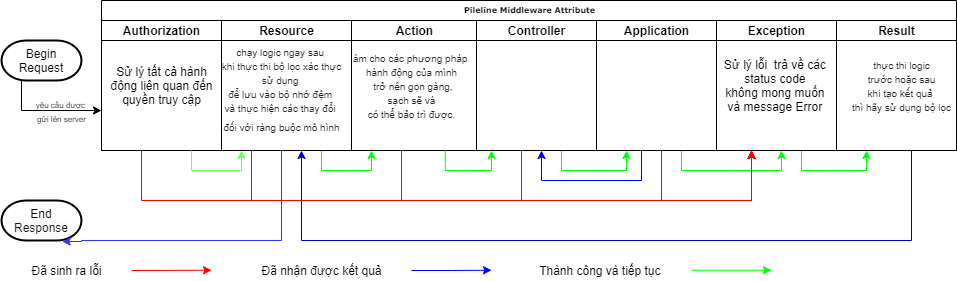

The diagram above was exported from draw.io. Its source (the exported page's mxGraphModel, read from the mxfile embedded in the PNG):
<mxGraphModel dx="1108" dy="550" grid="1" gridSize="10" guides="1" tooltips="1" connect="1" arrows="1" fold="1" page="1" pageScale="1" pageWidth="1100" pageHeight="850" background="#ffffff" math="0" shadow="0">
  <root>
    <mxCell id="0" />
    <mxCell id="1" parent="0" />
    <mxCell id="77e6c97f196da883-1" value="Pileline Middleware Attribute" style="swimlane;html=1;childLayout=stackLayout;startSize=20;rounded=0;shadow=0;labelBackgroundColor=none;strokeWidth=1;fontFamily=Verdana;fontSize=8;align=center;" parent="1" vertex="1">
      <mxGeometry x="120" y="40" width="855" height="150" as="geometry">
        <mxRectangle x="70" y="40" width="160" height="20" as="alternateBounds" />
      </mxGeometry>
    </mxCell>
    <mxCell id="77e6c97f196da883-2" value="Authorization" style="swimlane;html=1;startSize=20;" parent="77e6c97f196da883-1" vertex="1">
      <mxGeometry y="20" width="120" height="130" as="geometry">
        <mxRectangle y="20" width="30" height="130" as="alternateBounds" />
      </mxGeometry>
    </mxCell>
    <mxCell id="sSjYZjlQn98mD_e0uDJg-35" value="&lt;span&gt;Sử lý tất cả hành&lt;/span&gt;&lt;br&gt;&lt;span&gt;động liên quan đến&lt;/span&gt;&lt;br&gt;&lt;span&gt;quyền truy cập&lt;/span&gt;" style="text;html=1;align=center;verticalAlign=middle;resizable=0;points=[];autosize=1;strokeColor=none;" vertex="1" parent="77e6c97f196da883-2">
      <mxGeometry y="40" width="120" height="50" as="geometry" />
    </mxCell>
    <mxCell id="77e6c97f196da883-3" value="Resource" style="swimlane;html=1;startSize=20;" parent="77e6c97f196da883-1" vertex="1">
      <mxGeometry x="120" y="20" width="130" height="130" as="geometry" />
    </mxCell>
    <mxCell id="sSjYZjlQn98mD_e0uDJg-69" value="&lt;font style=&quot;font-size: 10px&quot;&gt;&lt;span style=&quot;color: rgb(37 , 37 , 37) ; font-family: &amp;#34;roboto&amp;#34; , &amp;#34;arial&amp;#34; , sans-serif&quot;&gt;chạy logic ngay sau &lt;br&gt;khi thực thi bộ lọc xác thực&lt;br&gt;&lt;/span&gt;&lt;span style=&quot;color: rgb(37 , 37 , 37) ; font-family: &amp;#34;roboto&amp;#34; , &amp;#34;arial&amp;#34; , sans-serif&quot;&gt;sử dụng &lt;br&gt;để lưu vào bộ nhớ đệm &lt;br&gt;và thực hiện các thay đổi &lt;br&gt;đối với ràng buộc mô hình&lt;/span&gt;&lt;/font&gt;&lt;span style=&quot;color: rgb(37 , 37 , 37) ; font-family: &amp;#34;roboto&amp;#34; , &amp;#34;arial&amp;#34; , sans-serif ; font-size: 18px&quot;&gt;&lt;br&gt;&lt;/span&gt;" style="text;html=1;align=center;verticalAlign=middle;resizable=0;points=[];autosize=1;strokeColor=none;" vertex="1" parent="77e6c97f196da883-3">
      <mxGeometry x="-10" y="20" width="140" height="100" as="geometry" />
    </mxCell>
    <mxCell id="77e6c97f196da883-4" value="Action" style="swimlane;html=1;startSize=20;" parent="77e6c97f196da883-1" vertex="1">
      <mxGeometry x="250" y="20" width="125" height="130" as="geometry" />
    </mxCell>
    <mxCell id="sSjYZjlQn98mD_e0uDJg-70" value="&lt;span style=&quot;color: rgb(37 , 37 , 37) ; font-family: &amp;#34;roboto&amp;#34; , &amp;#34;arial&amp;#34; , sans-serif&quot;&gt;&lt;font style=&quot;font-size: 10px&quot;&gt;àm cho các phương pháp &lt;br&gt;hành động của mình&lt;br&gt;&amp;nbsp;trở nên gọn gàng,&lt;br&gt;&amp;nbsp;sạch sẽ và &lt;br&gt;có thể bảo trì được.&lt;/font&gt;&lt;/span&gt;" style="text;html=1;align=center;verticalAlign=middle;resizable=0;points=[];autosize=1;strokeColor=none;" vertex="1" parent="77e6c97f196da883-4">
      <mxGeometry x="-5" y="25" width="130" height="80" as="geometry" />
    </mxCell>
    <mxCell id="sSjYZjlQn98mD_e0uDJg-44" style="edgeStyle=orthogonalEdgeStyle;rounded=0;orthogonalLoop=1;jettySize=auto;html=1;exitX=0.5;exitY=1;exitDx=0;exitDy=0;strokeColor=#FF0000;" edge="1" parent="77e6c97f196da883-1" source="77e6c97f196da883-5">
      <mxGeometry relative="1" as="geometry">
        <mxPoint x="400" y="150" as="sourcePoint" />
        <mxPoint x="650" y="150" as="targetPoint" />
        <Array as="points">
          <mxPoint x="420" y="200" />
          <mxPoint x="650" y="200" />
        </Array>
      </mxGeometry>
    </mxCell>
    <mxCell id="77e6c97f196da883-5" value="Controller" style="swimlane;html=1;startSize=20;" parent="77e6c97f196da883-1" vertex="1">
      <mxGeometry x="375" y="20" width="120" height="130" as="geometry" />
    </mxCell>
    <mxCell id="sSjYZjlQn98mD_e0uDJg-4" value="Application" style="swimlane;html=1;startSize=20;" vertex="1" parent="77e6c97f196da883-1">
      <mxGeometry x="495" y="20" width="120" height="130" as="geometry" />
    </mxCell>
    <mxCell id="sSjYZjlQn98mD_e0uDJg-46" style="edgeStyle=orthogonalEdgeStyle;rounded=0;orthogonalLoop=1;jettySize=auto;html=1;entryX=0.25;entryY=1;entryDx=0;entryDy=0;strokeColor=#00FF00;" edge="1" parent="77e6c97f196da883-1" source="77e6c97f196da883-6" target="77e6c97f196da883-7">
      <mxGeometry relative="1" as="geometry">
        <Array as="points">
          <mxPoint x="700" y="170" />
          <mxPoint x="765" y="170" />
        </Array>
      </mxGeometry>
    </mxCell>
    <mxCell id="77e6c97f196da883-6" value="Exception" style="swimlane;html=1;startSize=20;" parent="77e6c97f196da883-1" vertex="1">
      <mxGeometry x="615" y="20" width="120" height="130" as="geometry" />
    </mxCell>
    <mxCell id="sSjYZjlQn98mD_e0uDJg-50" value="Sử lý lỗi&amp;nbsp; trả về các &lt;br&gt;status code &lt;br&gt;không mong muốn &lt;br&gt;và message Error&amp;nbsp;" style="text;html=1;align=center;verticalAlign=middle;resizable=0;points=[];autosize=1;strokeColor=none;" vertex="1" parent="77e6c97f196da883-6">
      <mxGeometry y="35" width="120" height="60" as="geometry" />
    </mxCell>
    <mxCell id="77e6c97f196da883-7" value="Result" style="swimlane;html=1;startSize=20;" parent="77e6c97f196da883-1" vertex="1">
      <mxGeometry x="735" y="20" width="120" height="130" as="geometry" />
    </mxCell>
    <mxCell id="sSjYZjlQn98mD_e0uDJg-71" value="&lt;span style=&quot;color: rgb(37 , 37 , 37) ; font-family: &amp;#34;roboto&amp;#34; , &amp;#34;arial&amp;#34; , sans-serif&quot;&gt;&lt;font style=&quot;font-size: 10px&quot;&gt;thực thi logic&lt;br&gt;&amp;nbsp;trước hoặc sau &lt;br&gt;khi tạo kết quả &lt;br&gt;thì hãy sử dụng bộ lọc&lt;/font&gt;&lt;/span&gt;" style="text;html=1;align=center;verticalAlign=middle;resizable=0;points=[];autosize=1;strokeColor=none;" vertex="1" parent="77e6c97f196da883-7">
      <mxGeometry x="10" y="30" width="110" height="70" as="geometry" />
    </mxCell>
    <mxCell id="sSjYZjlQn98mD_e0uDJg-39" style="edgeStyle=orthogonalEdgeStyle;rounded=0;orthogonalLoop=1;jettySize=auto;html=1;strokeColor=#66FF66;" edge="1" parent="77e6c97f196da883-1" source="77e6c97f196da883-2">
      <mxGeometry relative="1" as="geometry">
        <mxPoint x="140" y="150" as="targetPoint" />
        <Array as="points">
          <mxPoint x="90" y="170" />
          <mxPoint x="140" y="170" />
        </Array>
      </mxGeometry>
    </mxCell>
    <mxCell id="sSjYZjlQn98mD_e0uDJg-45" style="edgeStyle=orthogonalEdgeStyle;rounded=0;orthogonalLoop=1;jettySize=auto;html=1;strokeColor=#0000FF;" edge="1" parent="77e6c97f196da883-1">
      <mxGeometry relative="1" as="geometry">
        <mxPoint x="440" y="150" as="targetPoint" />
        <mxPoint x="540" y="150" as="sourcePoint" />
        <Array as="points">
          <mxPoint x="540" y="180" />
          <mxPoint x="440" y="180" />
        </Array>
      </mxGeometry>
    </mxCell>
    <mxCell id="sSjYZjlQn98mD_e0uDJg-54" style="edgeStyle=orthogonalEdgeStyle;rounded=0;orthogonalLoop=1;jettySize=auto;html=1;strokeColor=#FF0000;fillColor=#FF0D05;" edge="1" parent="77e6c97f196da883-1" source="sSjYZjlQn98mD_e0uDJg-4">
      <mxGeometry relative="1" as="geometry">
        <mxPoint x="650" y="150" as="targetPoint" />
        <Array as="points">
          <mxPoint x="560" y="200" />
          <mxPoint x="650" y="200" />
        </Array>
      </mxGeometry>
    </mxCell>
    <mxCell id="sSjYZjlQn98mD_e0uDJg-13" value="" style="edgeStyle=orthogonalEdgeStyle;rounded=0;orthogonalLoop=1;jettySize=auto;html=1;" edge="1" parent="1" source="sSjYZjlQn98mD_e0uDJg-1">
      <mxGeometry relative="1" as="geometry">
        <mxPoint x="120" y="150" as="targetPoint" />
        <Array as="points">
          <mxPoint x="40" y="150" />
        </Array>
      </mxGeometry>
    </mxCell>
    <mxCell id="sSjYZjlQn98mD_e0uDJg-1" value="Begin&lt;br&gt;Request" style="strokeWidth=2;html=1;shape=mxgraph.flowchart.terminator;whiteSpace=wrap;" vertex="1" parent="1">
      <mxGeometry x="20" y="80" width="80" height="40" as="geometry" />
    </mxCell>
    <mxCell id="sSjYZjlQn98mD_e0uDJg-31" value="&lt;font style=&quot;font-size: 8px&quot;&gt;yêu cầu được &lt;br&gt;gửi lên server&lt;/font&gt;" style="text;html=1;align=center;verticalAlign=middle;resizable=0;points=[];autosize=1;strokeColor=none;" vertex="1" parent="1">
      <mxGeometry x="50" y="130" width="60" height="40" as="geometry" />
    </mxCell>
    <mxCell id="sSjYZjlQn98mD_e0uDJg-33" value="&lt;font style=&quot;font-size: 12px&quot;&gt;End&lt;br&gt;&lt;span style=&quot;color: rgb(23 , 23 , 23) ; background-color: rgb(250 , 250 , 250)&quot;&gt;Response&lt;/span&gt;&lt;/font&gt;" style="strokeWidth=2;html=1;shape=mxgraph.flowchart.terminator;whiteSpace=wrap;" vertex="1" parent="1">
      <mxGeometry x="20" y="240" width="80" height="40" as="geometry" />
    </mxCell>
    <mxCell id="sSjYZjlQn98mD_e0uDJg-41" style="edgeStyle=orthogonalEdgeStyle;rounded=0;orthogonalLoop=1;jettySize=auto;html=1;strokeColor=#00FF00;" edge="1" parent="1">
      <mxGeometry relative="1" as="geometry">
        <mxPoint x="390" y="190" as="targetPoint" />
        <mxPoint x="340" y="190" as="sourcePoint" />
        <Array as="points">
          <mxPoint x="340" y="210" />
          <mxPoint x="390" y="210" />
          <mxPoint x="390" y="190" />
        </Array>
      </mxGeometry>
    </mxCell>
    <mxCell id="sSjYZjlQn98mD_e0uDJg-42" style="edgeStyle=orthogonalEdgeStyle;rounded=0;orthogonalLoop=1;jettySize=auto;html=1;exitX=0.75;exitY=1;exitDx=0;exitDy=0;strokeColor=#00FF00;" edge="1" parent="1" source="77e6c97f196da883-4">
      <mxGeometry relative="1" as="geometry">
        <mxPoint x="510" y="190" as="targetPoint" />
        <Array as="points">
          <mxPoint x="464" y="210" />
          <mxPoint x="510" y="210" />
        </Array>
      </mxGeometry>
    </mxCell>
    <mxCell id="sSjYZjlQn98mD_e0uDJg-43" style="edgeStyle=orthogonalEdgeStyle;rounded=0;orthogonalLoop=1;jettySize=auto;html=1;entryX=0.25;entryY=1;entryDx=0;entryDy=0;strokeColor=#00FF00;" edge="1" parent="1" target="sSjYZjlQn98mD_e0uDJg-4">
      <mxGeometry relative="1" as="geometry">
        <mxPoint x="640" y="190" as="targetPoint" />
        <mxPoint x="580" y="190" as="sourcePoint" />
        <Array as="points">
          <mxPoint x="580" y="210" />
          <mxPoint x="645" y="210" />
        </Array>
      </mxGeometry>
    </mxCell>
    <mxCell id="sSjYZjlQn98mD_e0uDJg-48" style="edgeStyle=orthogonalEdgeStyle;rounded=0;orthogonalLoop=1;jettySize=auto;html=1;strokeColor=#0000CC;" edge="1" parent="1" source="77e6c97f196da883-7">
      <mxGeometry relative="1" as="geometry">
        <mxPoint x="320" y="190" as="targetPoint" />
        <Array as="points">
          <mxPoint x="930" y="280" />
          <mxPoint x="320" y="280" />
          <mxPoint x="320" y="190" />
        </Array>
      </mxGeometry>
    </mxCell>
    <mxCell id="sSjYZjlQn98mD_e0uDJg-49" style="edgeStyle=orthogonalEdgeStyle;rounded=0;orthogonalLoop=1;jettySize=auto;html=1;strokeColor=#3333FF;entryX=0.759;entryY=1.025;entryDx=0;entryDy=0;entryPerimeter=0;" edge="1" parent="1" source="77e6c97f196da883-3" target="sSjYZjlQn98mD_e0uDJg-33">
      <mxGeometry relative="1" as="geometry">
        <mxPoint x="110" y="350" as="targetPoint" />
        <Array as="points">
          <mxPoint x="300" y="280" />
          <mxPoint x="100" y="280" />
          <mxPoint x="81" y="281" />
        </Array>
      </mxGeometry>
    </mxCell>
    <mxCell id="sSjYZjlQn98mD_e0uDJg-51" style="edgeStyle=orthogonalEdgeStyle;rounded=0;orthogonalLoop=1;jettySize=auto;html=1;strokeColor=#FF0000;fillColor=#FF0D05;" edge="1" parent="1" source="77e6c97f196da883-3">
      <mxGeometry relative="1" as="geometry">
        <mxPoint x="770" y="190" as="targetPoint" />
        <Array as="points">
          <mxPoint x="270" y="240" />
          <mxPoint x="770" y="240" />
        </Array>
      </mxGeometry>
    </mxCell>
    <mxCell id="sSjYZjlQn98mD_e0uDJg-52" style="edgeStyle=orthogonalEdgeStyle;rounded=0;orthogonalLoop=1;jettySize=auto;html=1;strokeColor=#FF0000;fillColor=#FF0D05;" edge="1" parent="1" source="77e6c97f196da883-4">
      <mxGeometry relative="1" as="geometry">
        <mxPoint x="770" y="190" as="targetPoint" />
        <Array as="points">
          <mxPoint x="420" y="240" />
          <mxPoint x="770" y="240" />
        </Array>
      </mxGeometry>
    </mxCell>
    <mxCell id="sSjYZjlQn98mD_e0uDJg-53" style="edgeStyle=orthogonalEdgeStyle;rounded=0;orthogonalLoop=1;jettySize=auto;html=1;strokeColor=#00FF00;fillColor=#FF0D05;" edge="1" parent="1" source="sSjYZjlQn98mD_e0uDJg-4">
      <mxGeometry relative="1" as="geometry">
        <mxPoint x="800" y="190" as="targetPoint" />
        <Array as="points">
          <mxPoint x="700" y="210" />
          <mxPoint x="800" y="210" />
        </Array>
      </mxGeometry>
    </mxCell>
    <mxCell id="sSjYZjlQn98mD_e0uDJg-21" style="edgeStyle=orthogonalEdgeStyle;rounded=0;orthogonalLoop=1;jettySize=auto;html=1;fillColor=#FF0D05;strokeColor=#FF0000;" edge="1" parent="1">
      <mxGeometry relative="1" as="geometry">
        <mxPoint x="160" y="190" as="sourcePoint" />
        <mxPoint x="770" y="190" as="targetPoint" />
        <Array as="points">
          <mxPoint x="160" y="190" />
          <mxPoint x="160" y="240" />
          <mxPoint x="770" y="240" />
        </Array>
      </mxGeometry>
    </mxCell>
    <mxCell id="sSjYZjlQn98mD_e0uDJg-63" style="edgeStyle=orthogonalEdgeStyle;rounded=0;orthogonalLoop=1;jettySize=auto;html=1;strokeColor=#FF0000;fillColor=#FF0D05;" edge="1" parent="1">
      <mxGeometry relative="1" as="geometry">
        <mxPoint x="230" y="309.71" as="targetPoint" />
        <mxPoint x="150" y="310" as="sourcePoint" />
        <Array as="points">
          <mxPoint x="160" y="310" />
          <mxPoint x="160" y="310" />
        </Array>
      </mxGeometry>
    </mxCell>
    <mxCell id="sSjYZjlQn98mD_e0uDJg-64" value="&lt;font style=&quot;font-size: 12px&quot;&gt;Đã sinh ra lỗi&lt;/font&gt;" style="text;html=1;align=center;verticalAlign=middle;resizable=0;points=[];autosize=1;strokeColor=none;" vertex="1" parent="1">
      <mxGeometry x="40" y="300" width="90" height="20" as="geometry" />
    </mxCell>
    <mxCell id="sSjYZjlQn98mD_e0uDJg-65" style="edgeStyle=orthogonalEdgeStyle;rounded=0;orthogonalLoop=1;jettySize=auto;html=1;strokeColor=#0000FF;fillColor=#FF0D05;" edge="1" parent="1">
      <mxGeometry relative="1" as="geometry">
        <mxPoint x="510" y="309.71" as="targetPoint" />
        <mxPoint x="430" y="309.99999999999994" as="sourcePoint" />
        <Array as="points">
          <mxPoint x="470" y="309.71" />
          <mxPoint x="510" y="309.71" />
        </Array>
      </mxGeometry>
    </mxCell>
    <mxCell id="sSjYZjlQn98mD_e0uDJg-66" value="Đã nhận được kết quả" style="text;html=1;align=center;verticalAlign=middle;resizable=0;points=[];autosize=1;strokeColor=none;" vertex="1" parent="1">
      <mxGeometry x="270" y="300" width="140" height="20" as="geometry" />
    </mxCell>
    <mxCell id="sSjYZjlQn98mD_e0uDJg-67" style="edgeStyle=orthogonalEdgeStyle;rounded=0;orthogonalLoop=1;jettySize=auto;html=1;strokeColor=#00FF00;fillColor=#FF0D05;" edge="1" parent="1">
      <mxGeometry relative="1" as="geometry">
        <mxPoint x="790" y="309.71" as="targetPoint" />
        <mxPoint x="710" y="309.99999999999994" as="sourcePoint" />
        <Array as="points">
          <mxPoint x="790" y="310" />
        </Array>
      </mxGeometry>
    </mxCell>
    <mxCell id="sSjYZjlQn98mD_e0uDJg-68" value="Thành công và tiếp tục&amp;nbsp;" style="text;html=1;align=center;verticalAlign=middle;resizable=0;points=[];autosize=1;strokeColor=none;" vertex="1" parent="1">
      <mxGeometry x="550" y="300" width="140" height="20" as="geometry" />
    </mxCell>
  </root>
</mxGraphModel>